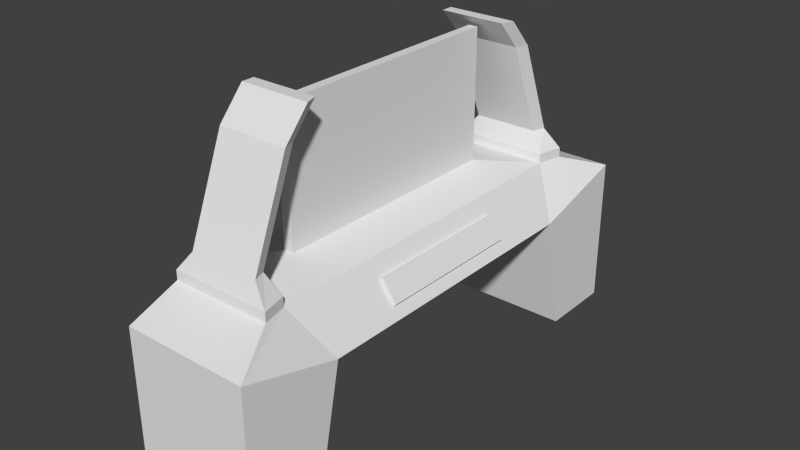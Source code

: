 # Source: computersv1.blend  (saved by Blender 2.76.0; exported with 4.5.12 LTS)
import bpy
from mathutils import Matrix  # noqa: F401  (used for matrix-valued properties, if any)

bpy.ops.wm.read_factory_settings(use_empty=True)
scene = bpy.context.scene
scene.name = 'Scene'

# ---- collections
col_collection_1 = bpy.data.collections.new('Collection 1'); scene.collection.children.link(col_collection_1)

# ---- world
world_world = bpy.data.worlds.new('World'); scene.world = world_world
world_world.color = (0.05088, 0.05088, 0.05088)
world_world.use_sun_shadow = False
world_world.sun_shadow_jitter_overblur = 0.0
world_world.cycles.sampling_method = 'MANUAL'
world_world.cycles.sample_map_resolution = 256

# ---- meshes
me_cube_004 = bpy.data.meshes.new('Cube.004')
me_cube_004.from_pydata([(-1.0, -1.0, -1.0), (-1.0, -1.0, 1.0), (-1.0, 1.0, -1.0), (-1.0, 1.0, 1.0), (1.0, -1.0, -1.0), (1.0, -1.0, 1.0), (1.0, 1.0, -1.0), (1.0, 1.0, 1.0)], [], [(1, 3, 2, 0), (3, 7, 6, 2), (7, 5, 4, 6), (5, 1, 0, 4), (0, 2, 6, 4), (5, 7, 3, 1)])
me_cube_004.use_remesh_preserve_volume = False
me_cube_004.use_remesh_preserve_attributes = False
me_cube_004.use_mirror_vertex_groups = False
me_cube_004.update()
me_cube_003 = bpy.data.meshes.new('Cube.003')
me_cube_003.from_pydata([(-1.0, -1.0, -0.6), (-1.0, -1.0, 1.0), (-1.0, -0.7, -0.6), (-1.0, -0.6, 0.7), (1.0, -1.0, -0.6), (1.0, -1.0, 1.0), (1.0, -0.7, -0.6), (1.0, -0.6, 0.7), (-1.0, -0.8, 1.2), (-1.0, -0.7, 1.2), (0.5, -0.7, 1.2), (0.6, -0.8, 1.2), (-1.0, 0.6, 0.7), (1.0, 0.6, 0.7), (-1.0, 0.7, 1.2), (0.5, 0.7, 1.2), (-1.0, 1.0, 1.0), (1.0, 1.0, 1.0), (-1.0, 0.8, 1.2), (0.6, 0.8, 1.2), (-1.0, 0.7, -0.6), (1.0, 0.7, -0.6), (-1.0, 1.0, -0.6), (1.0, 1.0, -0.6), (-1.0, -0.8, 1.3), (-1.0, -0.7, 1.3), (0.5, -0.7, 1.3), (0.6, -0.8, 1.3), (-0.7675, -0.775, 1.5), (-0.7675, -0.725, 1.5), (0.2825, -0.725, 1.5), (0.3525, -0.775, 1.5), (-0.7675, -0.625, 2.5), (-0.7675, -0.575, 2.5), (0.2825, -0.575, 2.5), (0.3525, -0.625, 2.5), (-0.7675, -0.525, 2.8), (-0.7675, -0.475, 2.8), (0.2825, -0.475, 2.8), (0.3525, -0.525, 2.8), (-1.0, 0.7, 1.3), (0.5, 0.7, 1.3), (-1.0, 0.8, 1.3), (0.6, 0.8, 1.3), (-0.7675, 0.725, 1.5), (0.2825, 0.725, 1.5), (-0.7675, 0.775, 1.5), (0.3525, 0.775, 1.5), (-0.7675, 0.575, 2.5), (0.2825, 0.575, 2.5), (-0.7675, 0.625, 2.5), (0.3525, 0.625, 2.5), (-0.7675, 0.475, 2.8), (0.2825, 0.475, 2.8), (-0.7675, 0.525, 2.8), (0.3525, 0.525, 2.8), (-0.325, -0.49, 1.3), (-0.175, -0.49, 1.3), (-0.325, 0.49, 1.3), (-0.175, 0.49, 1.3), (-0.325, -0.49, 2.7), (-0.175, -0.49, 2.7), (-0.325, 0.49, 2.7), (-0.175, 0.49, 2.7)], [], [(1, 3, 2, 0), (3, 7, 6, 2), (7, 5, 4, 6), (5, 1, 0, 4), (0, 2, 6, 4), (3, 1, 8, 9), (10, 9, 25, 26), (1, 5, 11, 8), (10, 7, 13, 15), (5, 7, 10, 11), (15, 13, 17, 19), (3, 9, 14, 12), (7, 3, 12, 13), (9, 10, 57, 56), (17, 16, 18, 19), (15, 19, 43, 41), (12, 14, 18, 16), (17, 13, 21, 23), (21, 20, 22, 23), (16, 17, 23, 22), (12, 16, 22, 20), (13, 12, 20, 21), (27, 26, 30, 31), (11, 10, 26, 27), (9, 8, 24, 25), (8, 11, 27, 24), (28, 31, 35, 32), (25, 24, 28, 29), (24, 27, 31, 28), (26, 25, 29, 30), (35, 34, 38, 39), (30, 29, 33, 34), (31, 30, 34, 35), (29, 28, 32, 33), (39, 38, 37, 36), (33, 32, 36, 37), (32, 35, 39, 36), (34, 33, 37, 38), (42, 40, 44, 46), (19, 18, 42, 43), (18, 14, 40, 42), (14, 15, 41, 40), (45, 47, 51, 49), (43, 42, 46, 47), (41, 43, 47, 45), (40, 41, 45, 44), (50, 48, 52, 54), (44, 45, 49, 48), (46, 44, 48, 50), (47, 46, 50, 51), (52, 53, 55, 54), (51, 50, 54, 55), (49, 51, 55, 53), (48, 49, 53, 52), (57, 59, 63, 61), (10, 15, 59, 57), (15, 14, 58, 59), (14, 9, 56, 58), (60, 61, 63, 62), (56, 57, 61, 60), (58, 56, 60, 62), (59, 58, 62, 63)])
me_cube_003.use_remesh_preserve_volume = False
me_cube_003.use_remesh_preserve_attributes = False
me_cube_003.use_mirror_vertex_groups = False
me_cube_003.update()

# ---- objects
ob_cube_001 = bpy.data.objects.new('Cube.001', me_cube_004)
ob_cube = bpy.data.objects.new('Cube', me_cube_003)

# ---- transforms, parenting, visibility, modifiers, constraints
ob_cube_001.location = (0.4, 0.0, 1.1)
ob_cube_001.rotation_euler = (0.0, 0.9774, 0.0)
ob_cube_001.scale = (0.1, 0.6, 0.01)
ob_cube_001.lineart.crease_threshold = 0.0
ob_cube.location = (0.0, 0.0, 0.4)
ob_cube.scale = (0.5, 2.0, 0.75)
ob_cube.lineart.crease_threshold = 0.0

# ---- collection membership
col_collection_1.objects.link(ob_cube_001)
col_collection_1.objects.link(ob_cube)

# ---- scene / render settings (as saved in the file)
scene.frame_start = 1; scene.frame_end = 250; scene.frame_set(1)
scene.render.engine = 'BLENDER_EEVEE_NEXT'
scene.render.resolution_percentage = 50
scene.render.dither_intensity = 0.0
scene.cycles.use_denoising = False
scene.cycles.samples = 10
scene.cycles.sampling_pattern = 'TABULATED_SOBOL'
scene.cycles.light_sampling_threshold = 0.0
scene.cycles.use_adaptive_sampling = False
scene.cycles.use_light_tree = False
scene.cycles.blur_glossy = 0.0
scene.cycles.pixel_filter_type = 'GAUSSIAN'
scene.cycles.sample_clamp_indirect = 0.0
scene.view_settings.view_transform = 'Standard'
bpy.context.view_layer.update()

# ---- added for rendering (the .blend has no active camera and no usable light): camera, sun
cam_auto = bpy.data.cameras.new('AutoCamera')
cam_auto.lens = 50.0
cam_auto.sensor_width = 36.0
cam_auto.clip_end = 1000.0
ob_auto_camera = bpy.data.objects.new('AutoCamera', cam_auto)
scene.collection.objects.link(ob_auto_camera)
ob_auto_camera.location = (4.48543, -5.38252, 4.81334)
ob_auto_camera.rotation_euler = (1.09748, -7.21219e-08, 0.694738)
scene.camera = ob_auto_camera
light_auto_sun = bpy.data.lights.new('AutoSun', 'SUN')
light_auto_sun.energy = 3.0
light_auto_sun.angle = 0.0523599
ob_auto_sun = bpy.data.objects.new('AutoSun', light_auto_sun)
scene.collection.objects.link(ob_auto_sun)
ob_auto_sun.rotation_euler = (0.872665, 0.174533, 0.523599)
bpy.context.view_layer.update()
